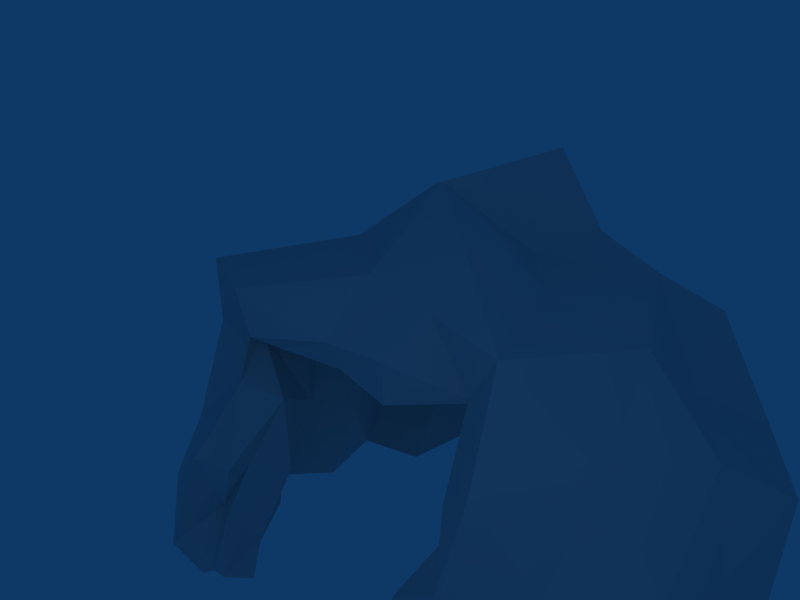 # Source: cave_entrance.blend  (saved by Blender 2.47.0; exported with 4.5.12 LTS)
import bpy
from mathutils import Matrix  # noqa: F401  (used for matrix-valued properties, if any)

bpy.ops.wm.read_factory_settings(use_empty=True)
scene = bpy.context.scene
scene.name = 'Scene'

# ---- collections
col_collection_1 = bpy.data.collections.new('Collection 1'); scene.collection.children.link(col_collection_1)

# ---- materials (node trees are filled in below, after node groups)
mat_material = bpy.data.materials.new('Material')
mat_material.alpha_threshold = 0.0
mat_material.roughness = 0.5
mat_material.line_color = (0.0, 0.0, 0.0, 1.0)

# ---- material node trees

# ---- world
world_world = bpy.data.worlds.new('World'); scene.world = world_world
world_world.color = (0.05656, 0.2208, 0.4)
world_world.use_sun_shadow = False
world_world.sun_shadow_jitter_overblur = 0.0
world_world.cycles.sampling_method = 'MANUAL'
world_world.cycles.sample_map_resolution = 256

# ---- cameras
cam_camera = bpy.data.cameras.new('Camera')
cam_camera.passepartout_alpha = 0.4
cam_camera.clip_end = 100.0
cam_camera.lens = 35.0
cam_camera.ortho_scale = 7.314
cam_camera.show_safe_areas = True
cam_camera.dof.focus_distance = 0.0
cam_camera.dof.aperture_fstop = 128.0

# ---- lights
light_spot = bpy.data.lights.new('Spot', 'POINT')
light_spot.transmission_factor = 0.0
light_spot.cutoff_distance = 30.0
light_spot.energy = 100.0
light_spot.shadow_buffer_clip_start = 1.001
light_spot.shadow_soft_size = 1.0
light_spot.shadow_maximum_resolution = 0.006
light_spot.use_absolute_resolution = True
light_spot.cycles.use_multiple_importance_sampling = False

# ---- meshes
me_sphere_001 = bpy.data.meshes.new('Sphere.001')
me_sphere_001.from_pydata([(-2.427, -1.52, -0.698), (-2.268, 1.409, -0.7098), (2.834, 0.0136, -0.6865), (-0.3722, -0.02373, 1.108), (3.007, 0.8539, -2.631), (2.791, -0.8358, -2.696), (1.905, -2.233, -2.474), (-1.955, -2.172, -2.523), (-3.029, -0.8482, -2.529), (-2.939, 0.8423, -2.658), (-1.752, 2.067, -2.543), (2.151, 2.353, -2.339), (1.833, -1.221, -0.8488), (-0.9474, -2.099, -0.5129), (-2.894, -0.0191, -0.2463), (-1.282, 2.218, -0.3698), (1.897, 1.277, -0.5778), (1.732, 0.007059, 0.8111), (-1.702, -1.212, 1.086), (-1.607, 1.188, 1.068), (2.842, 0.4167, -2.02), (2.752, -0.3831, -2.013), (1.531, -2.48, -2.23), (-2.011, -1.656, -2.002), (-2.643, -1.179, -1.972), (-3.084, 1.371, -1.918), (-2.189, 1.89, -1.952), (1.769, 2.402, -1.642), (1.276, -1.847, -1.146), (2.398, -0.6548, -0.7708), (-1.67, -1.814, -0.5836), (-2.617, -0.7575, -0.4341), (-2.727, 0.7798, -0.3592), (-1.884, 1.97, -0.4706), (2.125, 2.024, -0.5439), (2.433, 0.6415, -0.6282), (2.07, -0.002265, 0.06312), (0.8713, -0.02547, 0.9118), (-0.1971, -0.9843, 1.147), (-1.738, -1.011, 0.04977), (-0.9227, -0.5694, 1.402), (-1.595, 1.03, 0.05178), (-0.7305, 0.4684, 0.7809), (-0.1564, 0.9469, 0.934), (3.202, -0.04483, -2.526), (1.43, -2.751, -2.438), (-2.866, -1.838, -2.33), (-2.172, 1.334, -2.869), (1.546, 2.663, -2.39), (2.278, -1.002, -2.019), (2.257, -1.481, -3.036), (1.756, -1.668, -2.16), (-1.434, -2.578, -2.452), (-1.565, -2.29, -1.938), (-3.025, -0.463, -1.791), (-2.88, 0.003148, -2.875), (-2.682, 0.4441, -1.882), (-1.447, 2.257, -1.884), (-1.39, 2.626, -2.414), (2.256, 1.893, -1.89), (2.442, 1.505, -2.721), (2.601, 1.119, -1.882), (1.704, -1.454, 0.1136), (2.13, -0.8203, 0.3163), (1.306, -0.9475, 0.9533), (-1.164, -1.571, 0.205), (-0.8001, -1.515, 1.072), (-1.531, 0.3369, -0.033), (-2.09, -0.4281, 0.4239), (-1.493, -0.007849, 0.9615), (-1.386, 1.813, 0.5702), (-0.7448, 1.5, 1.245), (1.958, 0.7545, 0.3361), (1.859, 1.485, 0.417), (1.187, 0.9408, 0.7992), (2.254, 2.511, -0.1453), (2.305, 2.411, 1.335), (0.1602, 1.696, 3.163), (1.809, 1.523, 1.987), (-1.033, 2.457, 2.48), (-0.0159, -1.476, 2.341), (-0.9902, -2.594, 2.206), (1.905, -1.565, 2.104), (2.106, -2.162, 0.9197), (2.115, -2.348, -0.6875), (2.258, 3.096, -1.936), (-2.081, 3.033, -1.809), (-1.809, 3.547, -2.448), (-1.916, -3.074, -2.349), (-2.081, -3.351, -1.728), (2.141, -2.927, -2.04), (2.031, 3.147, -2.332), (1.816, -3.423, -2.455), (-2.416, 2.042, 2.027), (-1.725, 2.13, 0.9105), (-1.356, 2.867, -0.05249), (-2.317, -2.046, 2.002), (-1.696, -2.02, 0.8237), (-1.341, -3.198, 0.02601), (2.66, 2.965, -2.528), (3.448, 2.283, -2.492), (4.472, 1.374, -2.789), (-2.804, 3.466, -2.757), (-4.472, 1.339, -2.757), (-4.373, -0.005599, -2.638), (-3.625, -1.007, -2.345), (-2.401, -2.82, -2.446), (2.516, -3.157, -2.747), (3.481, -2.344, -2.76), (3.565, -1.069, -2.401), (-3.438, 2.27, -2.672), (-3.366, -2.222, -2.568), (4.407, -0.01376, -2.67), (3.263, 2.107, 0.1711), (1.322, -0.004408, 2.047), (2.603, -0.006013, 1.881), (-0.3207, -0.03193, 2.991), (2.736, 0.9842, 0.9843), (4.0, 1.13, 0.1045), (3.534, -0.01955, 0.957), (3.819, -0.00751, -0.386), (-2.552, 3.06, 0.1552), (-2.968, 1.915, -0.4121), (-2.529, 1.555, 0.6999), (-1.164, 0.6403, 2.295), (-3.647, -1.172, -0.04677), (-3.347, -0.7222, 1.341), (-4.01, -0.02785, 0.207), (-2.839, -1.887, -0.4419), (-2.785, -1.802, 0.8559), (-2.007, -0.005607, 1.789), (-1.172, -0.6211, 2.24), (-2.819, 0.5836, 0.9171), (-3.995, 1.254, 0.1629), (-2.266, -2.592, -0.1153), (3.672, -1.049, -0.1042), (2.91, -1.105, 1.041), (2.794, -1.788, -0.1432), (3.156, 1.386, -1.308), (4.098, 0.6059, -1.421), (3.045, 2.706, -1.201), (-3.019, 2.728, -1.396), (-3.804, 0.5966, -1.231), (-3.494, 1.546, -1.451), (-3.866, -0.6231, -1.223), (-3.421, -1.555, -1.459), (-2.992, -2.719, -1.397), (2.965, -2.758, -1.816), (3.832, -1.758, -1.215), (3.864, -0.5845, -1.496), (2.211, 2.175, -0.37), (2.304, 2.189, -0.3025), (1.693, 1.883, 0.6251), (1.742, 2.243, 0.832), (1.261, 1.688, 1.251), (1.444, 1.919, 1.553), (0.01815, 2.127, 1.064), (0.1305, 2.316, 1.949), (-0.7357, 2.114, 1.396), (-0.7737, 2.845, 1.72), (-0.8481, -2.137, 1.32), (-0.8035, -2.576, 1.671), (-0.01224, -1.944, 1.321), (0.04028, -2.169, 1.782), (1.518, -1.484, 1.392), (1.501, -1.503, 1.446), (1.938, -1.814, 0.5575), (1.684, -2.054, 0.5055), (1.274, -2.378, -0.815), (1.954, -2.443, -0.2556), (1.819, 2.699, -1.508), (1.803, 2.965, -1.418), (-1.474, 2.779, -1.374), (-1.369, 3.243, -1.296), (-1.186, 2.975, -2.572), (-1.503, 3.233, -2.49), (-1.698, -2.878, -2.413), (-1.859, -2.932, -2.361), (-1.592, -2.777, -1.392), (-1.76, -2.689, -1.269), (1.631, -2.756, -2.257), (1.439, -3.103, -2.068), (1.623, 2.897, -2.431), (1.741, 3.087, -2.437), (1.208, -2.955, -2.789), (1.202, -3.547, -2.63), (-1.36, 2.008, 1.171), (-1.592, 2.346, 1.384), (-1.446, 1.972, 0.6944), (-1.724, 1.934, 0.7933), (-1.39, 2.491, -0.2722), (-1.465, 2.627, -0.1923), (-1.576, -1.928, 1.212), (-1.542, -2.087, 1.347), (-0.8666, -2.17, 0.6234), (-1.32, -2.478, 0.7739), (-1.174, -2.575, -0.3117), (-1.078, -2.906, -0.1624), (2.948, 1.836, -3.163), (3.181, 2.025, -3.119), (2.209, 2.583, -2.762), (2.367, 2.788, -2.961), (3.383, 1.004, -2.383), (3.597, 1.058, -2.445), (-2.169, 2.531, -2.611), (-2.34, 2.775, -2.767), (-3.406, 0.9905, -2.866), (-3.607, 1.055, -2.876), (-3.554, -0.01271, -2.792), (-3.769, 0.03256, -2.49), (-3.381, -1.0, -2.62), (-3.569, -1.069, -2.617), (-2.237, -2.531, -2.814), (-2.342, -2.759, -2.721), (2.252, -2.64, -2.476), (2.207, -2.771, -2.753), (2.979, -1.95, -3.054), (3.058, -2.021, -2.997), (3.395, -1.011, -2.928), (3.544, -1.061, -2.565), (-2.95, 1.912, -3.071), (-3.144, 2.05, -2.783), (-2.899, -1.885, -2.384), (-3.08, -2.009, -2.543), (3.53, -0.02362, -2.414), (3.777, -0.009661, -2.695), (0.3272, -0.01069, 1.525), (0.3828, -0.5124, 1.349), (0.5946, -0.9422, 1.215), (0.3707, 0.4715, 1.096), (0.4634, 0.9646, 0.7362), (0.8466, 1.724, 2.201), (0.9343, -1.483, 2.192), (0.4918, 0.7791, 2.089), (0.5313, -0.01239, 2.554), (0.7739, -0.7804, 2.603), (0.5527, 1.769, 1.33), (0.6523, 2.015, 1.562), (0.7118, -1.961, 1.203), (0.7662, -2.007, 1.767)], [], [(20, 2, 21), (21, 44, 20), (4, 20, 44), (44, 21, 5), (6, 22, 45), (23, 0, 24), (24, 46, 23), (7, 23, 46), (46, 24, 8), (25, 1, 26), (26, 47, 25), (9, 25, 47), (47, 26, 10), (48, 27, 11), (49, 29, 12), (29, 49, 21), (5, 21, 49), (21, 2, 29), (49, 50, 5), (50, 49, 51), (12, 51, 49), (51, 6, 50), (28, 22, 51), (6, 51, 22), (51, 12, 28), (53, 7, 52), (30, 0, 23), (30, 23, 53), (7, 53, 23), (53, 13, 30), (54, 31, 14), (31, 54, 24), (8, 24, 54), (24, 0, 31), (54, 55, 8), (55, 54, 56), (14, 56, 54), (56, 9, 55), (25, 32, 1), (32, 25, 56), (9, 56, 25), (56, 14, 32), (57, 33, 15), (33, 57, 26), (10, 26, 57), (26, 1, 33), (57, 58, 10), (59, 34, 16), (34, 59, 27), (11, 27, 59), (59, 60, 11), (60, 59, 61), (16, 61, 59), (61, 4, 60), (20, 35, 2), (35, 20, 61), (4, 61, 20), (61, 16, 35), (12, 62, 28), (62, 12, 63), (63, 64, 62), (64, 63, 17), (17, 37, 64), (36, 17, 63), (63, 29, 36), (2, 36, 29), (29, 63, 12), (65, 18, 39), (39, 30, 65), (13, 65, 30), (39, 0, 30), (38, 3, 40), (40, 66, 38), (66, 40, 18), (67, 19, 41), (41, 32, 67), (14, 67, 32), (32, 41, 1), (67, 14, 68), (68, 69, 67), (19, 67, 69), (69, 68, 18), (40, 3, 42), (42, 69, 40), (18, 40, 69), (69, 42, 19), (39, 18, 68), (68, 31, 39), (0, 39, 31), (31, 68, 14), (42, 3, 43), (43, 71, 42), (19, 42, 71), (41, 19, 70), (70, 33, 41), (1, 41, 33), (33, 70, 15), (72, 17, 36), (36, 35, 72), (16, 72, 35), (35, 36, 2), (72, 16, 73), (73, 74, 72), (17, 72, 74), (74, 37, 17), (34, 73, 16), (113, 76, 75), (115, 114, 78), (78, 117, 115), (117, 78, 76), (76, 113, 117), (120, 119, 118), (118, 117, 113), (117, 118, 119), (119, 115, 117), (95, 94, 121), (121, 123, 122), (123, 121, 94), (94, 93, 123), (79, 124, 93), (124, 79, 77), (77, 116, 124), (127, 126, 125), (125, 129, 128), (129, 125, 126), (126, 96, 129), (93, 124, 130), (130, 131, 96), (131, 130, 124), (124, 116, 131), (96, 126, 130), (130, 132, 93), (132, 130, 126), (126, 127, 132), (122, 123, 133), (133, 132, 127), (132, 133, 123), (123, 93, 132), (96, 131, 81), (80, 81, 131), (131, 116, 80), (134, 128, 129), (134, 97, 98), (97, 134, 129), (129, 96, 97), (137, 136, 135), (135, 119, 120), (119, 135, 136), (136, 115, 119), (82, 114, 115), (115, 136, 82), (83, 82, 136), (136, 137, 83), (84, 83, 137), (118, 113, 138), (139, 138, 101), (138, 139, 118), (120, 118, 139), (100, 101, 138), (140, 138, 113), (138, 140, 100), (99, 100, 140), (140, 85, 99), (85, 140, 75), (113, 75, 140), (102, 87, 86), (121, 122, 141), (86, 141, 102), (141, 86, 121), (95, 121, 86), (133, 127, 142), (143, 142, 103), (142, 143, 133), (122, 133, 143), (104, 103, 142), (144, 142, 127), (142, 144, 104), (105, 104, 144), (125, 128, 145), (144, 145, 105), (145, 144, 125), (127, 125, 144), (134, 98, 89), (146, 89, 106), (89, 146, 134), (146, 128, 134), (88, 106, 89), (84, 137, 147), (90, 147, 107), (147, 90, 84), (108, 107, 147), (148, 147, 137), (147, 148, 108), (109, 108, 148), (135, 120, 149), (148, 149, 109), (149, 148, 135), (137, 135, 148), (99, 85, 91), (102, 141, 110), (110, 143, 103), (143, 110, 141), (141, 122, 143), (105, 145, 111), (111, 146, 106), (146, 111, 145), (145, 128, 146), (92, 90, 107), (109, 149, 112), (112, 139, 101), (139, 112, 149), (149, 120, 139), (227, 37, 226), (227, 38, 228), (226, 37, 229), (230, 43, 229), (233, 77, 231), (233, 114, 234), (232, 80, 235), (234, 114, 235), (232, 82, 165), (232, 165, 239), (80, 232, 239), (80, 239, 163), (239, 165, 164), (239, 164, 238), (163, 239, 162), (239, 238, 162), (238, 164, 228), (164, 64, 228), (162, 238, 228), (162, 228, 38), (231, 77, 157), (231, 157, 237), (78, 231, 155), (231, 237, 155), (237, 157, 156), (237, 156, 236), (155, 237, 154), (237, 236, 154), (236, 156, 43), (236, 43, 230), (154, 236, 230), (154, 230, 74), (116, 234, 235), (116, 235, 80), (82, 232, 235), (82, 235, 114), (77, 233, 116), (233, 234, 116), (114, 233, 78), (233, 231, 78), (74, 230, 229), (74, 229, 37), (3, 226, 229), (3, 229, 43), (37, 227, 228), (37, 228, 64), (38, 227, 3), (227, 226, 3), (225, 112, 203), (112, 101, 203), (224, 225, 203), (224, 203, 202), (44, 224, 4), (224, 202, 4), (219, 109, 225), (109, 112, 225), (218, 219, 224), (219, 225, 224), (5, 218, 44), (218, 224, 44), (185, 92, 215), (92, 107, 215), (184, 185, 215), (184, 215, 214), (45, 184, 214), (45, 214, 6), (223, 111, 106), (223, 106, 213), (222, 223, 212), (223, 213, 212), (46, 222, 7), (222, 212, 7), (211, 105, 111), (211, 111, 223), (210, 211, 223), (210, 223, 222), (8, 210, 46), (210, 222, 46), (221, 110, 207), (110, 103, 207), (220, 221, 207), (220, 207, 206), (47, 220, 9), (220, 206, 9), (205, 102, 110), (205, 110, 221), (204, 205, 220), (205, 221, 220), (10, 204, 47), (204, 220, 47), (201, 99, 91), (201, 91, 183), (200, 201, 183), (200, 183, 182), (11, 200, 48), (200, 182, 48), (217, 108, 109), (217, 109, 219), (216, 217, 219), (216, 219, 218), (50, 216, 218), (50, 218, 5), (215, 107, 217), (107, 108, 217), (214, 215, 217), (214, 217, 216), (6, 214, 50), (214, 216, 50), (213, 106, 88), (213, 88, 177), (212, 213, 177), (212, 177, 176), (7, 212, 176), (7, 176, 52), (179, 89, 98), (179, 98, 197), (178, 179, 196), (179, 197, 196), (53, 178, 13), (178, 196, 13), (209, 104, 105), (209, 105, 211), (208, 209, 211), (208, 211, 210), (55, 208, 210), (55, 210, 8), (207, 103, 104), (207, 104, 209), (206, 207, 209), (206, 209, 208), (9, 206, 208), (9, 208, 55), (191, 95, 173), (95, 86, 173), (190, 191, 172), (191, 173, 172), (15, 190, 172), (15, 172, 57), (175, 87, 205), (87, 102, 205), (174, 175, 204), (175, 205, 204), (58, 174, 204), (58, 204, 10), (203, 101, 100), (203, 100, 199), (202, 203, 198), (203, 199, 198), (4, 202, 198), (4, 198, 60), (199, 100, 201), (100, 99, 201), (198, 199, 201), (198, 201, 200), (60, 198, 200), (60, 200, 11), (197, 98, 195), (98, 97, 195), (196, 197, 194), (197, 195, 194), (13, 196, 194), (13, 194, 65), (195, 97, 193), (97, 96, 193), (194, 195, 192), (195, 193, 192), (65, 194, 192), (65, 192, 18), (193, 96, 81), (193, 81, 161), (192, 193, 160), (193, 161, 160), (18, 192, 66), (192, 160, 66), (189, 94, 95), (189, 95, 191), (188, 189, 191), (188, 191, 190), (70, 188, 190), (70, 190, 15), (187, 93, 94), (187, 94, 189), (186, 187, 189), (186, 189, 188), (19, 186, 70), (186, 188, 70), (159, 79, 187), (79, 93, 187), (158, 159, 187), (158, 187, 186), (71, 158, 186), (71, 186, 19), (181, 90, 92), (181, 92, 185), (180, 181, 185), (180, 185, 184), (22, 180, 45), (180, 184, 45), (183, 91, 85), (183, 85, 171), (182, 183, 171), (182, 171, 170), (48, 182, 170), (48, 170, 27), (169, 84, 181), (84, 90, 181), (168, 169, 181), (168, 181, 180), (28, 168, 180), (28, 180, 22), (177, 88, 89), (177, 89, 179), (176, 177, 178), (177, 179, 178), (52, 176, 53), (176, 178, 53), (173, 86, 175), (86, 87, 175), (172, 173, 175), (172, 175, 174), (57, 172, 174), (57, 174, 58), (171, 85, 75), (171, 75, 151), (170, 171, 150), (171, 151, 150), (27, 170, 34), (170, 150, 34), (167, 83, 169), (83, 84, 169), (166, 167, 169), (166, 169, 168), (62, 166, 168), (62, 168, 28), (165, 82, 83), (165, 83, 167), (164, 165, 167), (164, 167, 166), (64, 164, 166), (64, 166, 62), (161, 81, 163), (81, 80, 163), (160, 161, 163), (160, 163, 162), (66, 160, 162), (66, 162, 38), (157, 77, 79), (157, 79, 159), (156, 157, 158), (157, 159, 158), (43, 156, 71), (156, 158, 71), (153, 76, 155), (76, 78, 155), (152, 153, 154), (153, 155, 154), (73, 152, 154), (73, 154, 74), (151, 75, 153), (75, 76, 153), (150, 151, 152), (151, 153, 152), (34, 150, 73), (150, 152, 73)])
me_sphere_001.materials.append(mat_material)
me_sphere_001.use_remesh_preserve_volume = False
me_sphere_001.use_remesh_preserve_attributes = False
me_sphere_001.use_mirror_vertex_groups = False
me_sphere_001.update()

# ---- objects
ob_cave_entrance = bpy.data.objects.new('cave_entrance', me_sphere_001)
ob_camera = bpy.data.objects.new('Camera', cam_camera)
ob_lamp = bpy.data.objects.new('Lamp', light_spot)

# ---- transforms, parenting, visibility, modifiers, constraints
ob_cave_entrance.location = (1.099, 0.009733, -0.5315)
ob_cave_entrance.lock_rotations_4d = False
ob_cave_entrance.empty_display_type = 'ARROWS'
ob_cave_entrance.color = (0.0, 0.0, 0.0, 1.0)
ob_cave_entrance.lineart.crease_threshold = 0.0
ob_camera.location = (6.974, -6.508, 5.344)
ob_camera.rotation_euler = (1.109, 0.01082, 0.8149)
ob_camera.lock_rotations_4d = False
ob_camera.empty_display_type = 'ARROWS'
ob_camera.color = (0.0, 0.0, 0.0, 0.0)
ob_camera.display_type = 'WIRE'
ob_camera.lineart.crease_threshold = 0.0
ob_lamp.parent = ob_camera
ob_lamp.matrix_parent_inverse = Matrix(((0.6859, 0.7276, -0.01082, -0.3382), (-0.3174, 0.3125, 0.8953, -0.3767), (0.6549, -0.6107, 0.4452, -11.25), (0.0, 0.0, 0.0, 1.0)))
ob_lamp.location = (7.994, -6.967, 5.904)
ob_lamp.rotation_euler = (0.6503, 0.05522, 1.866)
ob_lamp.lock_rotations_4d = False
ob_lamp.empty_display_type = 'ARROWS'
ob_lamp.color = (0.0, 0.0, 0.0, 0.0)
ob_lamp.lineart.crease_threshold = 0.0

# ---- collection membership
col_collection_1.objects.link(ob_cave_entrance)
col_collection_1.objects.link(ob_camera)
col_collection_1.objects.link(ob_lamp)

# ---- scene / render settings (as saved in the file)
scene.camera = ob_camera
scene.frame_start = 1; scene.frame_end = 250; scene.frame_set(1)
scene.render.engine = 'BLENDER_EEVEE_NEXT'
scene.render.image_settings.color_mode = 'RGB'
scene.render.image_settings.compression = 90
scene.render.resolution_x = 640
scene.render.resolution_y = 480
scene.render.pixel_aspect_x = 100.0
scene.render.pixel_aspect_y = 100.0
scene.render.fps = 25
scene.render.dither_intensity = 0.0
scene.render.use_compositing = False
scene.render.use_sequencer = False
scene.render.bake_margin = 2
scene.render.bake_bias = 0.0
scene.render.use_stamp_time = False
scene.render.use_stamp_date = False
scene.render.use_stamp_frame = False
scene.render.use_stamp_camera = False
scene.render.use_stamp_scene = False
scene.render.use_stamp_filename = False
scene.render.use_stamp_render_time = False
scene.render.stamp_font_size = 0
scene.cycles.use_denoising = False
scene.cycles.samples = 10
scene.cycles.sampling_pattern = 'TABULATED_SOBOL'
scene.cycles.light_sampling_threshold = 0.0
scene.cycles.use_adaptive_sampling = False
scene.cycles.use_light_tree = False
scene.cycles.blur_glossy = 0.0
scene.cycles.volume_bounces = 1
scene.cycles.pixel_filter_type = 'GAUSSIAN'
scene.cycles.sample_clamp_indirect = 0.0
scene.view_settings.view_transform = 'Raw'
bpy.context.view_layer.update()
